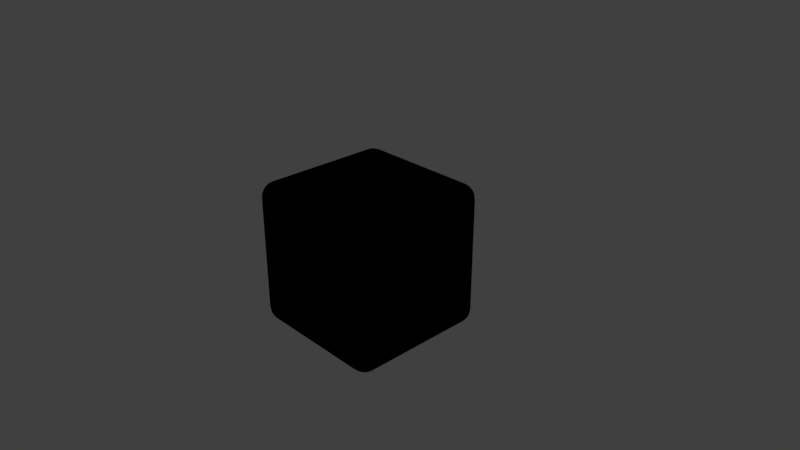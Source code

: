 # Source: roundcube.blend  (saved by Blender 2.79.0; exported with 4.5.12 LTS)
import bpy
from mathutils import Matrix  # noqa: F401  (used for matrix-valued properties, if any)

bpy.ops.wm.read_factory_settings(use_empty=True)
scene = bpy.context.scene
scene.name = 'Scene'

# ---- collections
col_collection_1 = bpy.data.collections.new('Collection 1'); scene.collection.children.link(col_collection_1)

# ---- images (referenced by path relative to the original .blend; pixels are not part of the script)
import os
ASSET_DIR = os.environ.get("B2B_ASSET_DIR", "")  # directory of the original .blend (textures are referenced by path, not embedded)
HERE = os.path.dirname(os.path.abspath(__file__))  # packed textures are extracted next to this script under _unpacked/

def load_image(name, relpath, width, height, colorspace="sRGB"):
    """Load a texture the original file referenced (path relative to the .blend, or extracted next to this script)."""
    p = next((c for c in (os.path.join(HERE, relpath), os.path.join(ASSET_DIR, relpath)) if relpath and os.path.exists(c)), "")
    if p:
        img = bpy.data.images.load(p, check_existing=True)
        img.name = name
    else:  # same state as the original file: an image datablock whose file is absent (Cycles renders it pink)
        img = bpy.data.images.new(name, width, height)
        img.source = "FILE"
        img.filepath = "//" + (relpath or name)
    img.colorspace_settings.name = colorspace
    return img
img_box_png = load_image('box.png', 'model_textures/box.png', 1024, 1024, 'sRGB')
img_box_normals_png = load_image('box_normals.png', 'model_textures/box_normals.png', 1024, 1024, 'sRGB')

# ---- materials (node trees are filled in below, after node groups)
mat_mainmaterial = bpy.data.materials.new('MainMaterial')
mat_mainmaterial.alpha_threshold = 0.0
mat_mainmaterial.roughness = 0.5
mat_mainmaterial.line_color = (0.0, 0.0, 0.0, 1.0)

# ---- node groups
ng_gltf_metallic_roughness = bpy.data.node_groups.new('glTF Metallic Roughness', 'ShaderNodeTree')
_N = ng_gltf_metallic_roughness.nodes; _L = ng_gltf_metallic_roughness.links

# ---- material node trees
mat_mainmaterial.use_nodes = True; mat_mainmaterial.node_tree.nodes.clear()
_N = mat_mainmaterial.node_tree.nodes; _L = mat_mainmaterial.node_tree.links
n0 = _N.new('ShaderNodeOutputMaterial'); n0.name = 'Material Output'; n0.location = (300, 300)
n1 = _N.new('ShaderNodeGroup'); n1.name = 'Group'; n1.location = (-62, 423)
n1.node_tree = ng_gltf_metallic_roughness
n1.inputs[1].default_value = (1.0, 1.0, 1.0, 1.0)
n1.inputs[2].default_value = (1.0, 1.0, 1.0, 1.0)
n1.inputs[3].default_value = 1.0
n1.inputs[4].default_value = 0.6121
n1.inputs[6].default_value = 1.0
n1.inputs[7].default_value = (1.0, 1.0, 1.0, 1.0)
n1.inputs[8].default_value = 1.0
n1.inputs[9].default_value = (1.0, 1.0, 1.0, 1.0)
n1.inputs[10].default_value = (0.0, 0.0, 0.0, 1.0)
n1.inputs[12].default_value = 0.5
n1.inputs[13].default_value = 0.0
n1.inputs[14].default_value = 0.0
n1.inputs[15].default_value = 0.0
n1.inputs[16].default_value = (0.0, 0.0, 0.0, 1.0)
n2 = _N.new('ShaderNodeTexImage'); n2.name = 'Image Texture'; n2.location = (-665, 456)
n2.width = 262
n2.image = img_box_png
n3 = _N.new('ShaderNodeTexImage'); n3.name = 'Image Texture.001'; n3.location = (-727, 168)
n3.width = 310
n3.image = img_box_normals_png
_L.new(n1.outputs[0], n0.inputs[0])
_L.new(n2.outputs[0], n1.inputs[0])
_L.new(n2.outputs[1], n1.inputs[11])
_L.new(n3.outputs[0], n1.inputs[5])
n0.is_active_output = True

# ---- world
world_world = bpy.data.worlds.new('World'); scene.world = world_world
world_world.color = (0.05088, 0.05088, 0.05088)
world_world.use_sun_shadow = False
world_world.sun_shadow_jitter_overblur = 0.0
world_world.cycles.sampling_method = 'MANUAL'

# ---- cameras
cam_camera = bpy.data.cameras.new('Camera')
cam_camera.clip_end = 100.0
cam_camera.lens = 35.0
cam_camera.sensor_width = 32.0
cam_camera.sensor_height = 18.0
cam_camera.ortho_scale = 7.314
cam_camera.dof.focus_distance = 0.0

# ---- lights
light_lamp = bpy.data.lights.new('Lamp', 'POINT')
light_lamp.transmission_factor = 0.0
light_lamp.cutoff_distance = 30.0
light_lamp.energy = 100.0
light_lamp.shadow_buffer_clip_start = 1.001
light_lamp.shadow_soft_size = 0.1
light_lamp.shadow_maximum_resolution = 0.006
light_lamp.use_absolute_resolution = True

# ---- meshes
me_cube = bpy.data.meshes.new('Cube')
me_cube.from_pydata([(1.0, 0.7911, -0.7911), (0.7911, 0.7911, -1.0), (0.7911, 1.0, -0.7911), (0.9898, 0.7911, -0.8557), (0.9601, 0.7911, -0.9139), (0.9898, 0.8557, -0.7911), (0.9777, 0.8574, -0.8577), (0.9497, 0.8552, -0.911), (0.9601, 0.9139, -0.7911), (0.9495, 0.9111, -0.8554), (0.9297, 0.9016, -0.9016), (0.7911, 0.8557, -0.9898), (0.7911, 0.9139, -0.9601), (0.8557, 0.7911, -0.9898), (0.8574, 0.8577, -0.9777), (0.8552, 0.911, -0.9497), (0.9139, 0.7911, -0.9601), (0.9111, 0.8554, -0.9495), (0.9016, 0.9016, -0.9297), (0.8557, 0.9898, -0.7911), (0.9139, 0.9601, -0.7911), (0.7911, 0.9898, -0.8557), (0.8577, 0.9777, -0.8574), (0.911, 0.9497, -0.8552), (0.7911, 0.9601, -0.9139), (0.8554, 0.9495, -0.9111), (0.9016, 0.9297, -0.9016), (1.0, -0.7911, -0.7911), (0.7911, -1.0, -0.7911), (0.7911, -0.7911, -1.0), (0.9898, -0.8557, -0.7911), (0.9601, -0.9139, -0.7911), (0.9898, -0.7911, -0.8557), (0.9777, -0.8577, -0.8574), (0.9497, -0.911, -0.8552), (0.9601, -0.7911, -0.9139), (0.9495, -0.8554, -0.9111), (0.9297, -0.9016, -0.9016), (0.7911, -0.9898, -0.8557), (0.7911, -0.9601, -0.9139), (0.8557, -0.9898, -0.7911), (0.8574, -0.9777, -0.8577), (0.8552, -0.9497, -0.911), (0.9139, -0.9601, -0.7911), (0.9111, -0.9495, -0.8554), (0.9016, -0.9297, -0.9016), (0.8557, -0.7911, -0.9898), (0.9139, -0.7911, -0.9601), (0.7911, -0.8557, -0.9898), (0.8577, -0.8574, -0.9777), (0.911, -0.8552, -0.9497), (0.7911, -0.9139, -0.9601), (0.8554, -0.9111, -0.9495), (0.9016, -0.9016, -0.9297), (-0.7911, -1.0, -0.7911), (-1.0, -0.7911, -0.7911), (-0.7911, -0.7911, -1.0), (-0.8557, -0.9898, -0.7911), (-0.9139, -0.9601, -0.7911), (-0.7911, -0.9898, -0.8557), (-0.8577, -0.9777, -0.8574), (-0.911, -0.9497, -0.8552), (-0.7911, -0.9601, -0.9139), (-0.8554, -0.9495, -0.9111), (-0.9016, -0.9297, -0.9016), (-0.9898, -0.7911, -0.8557), (-0.9601, -0.7911, -0.9139), (-0.9898, -0.8557, -0.7911), (-0.9777, -0.8574, -0.8577), (-0.9497, -0.8552, -0.911), (-0.9601, -0.9139, -0.7911), (-0.9495, -0.9111, -0.8554), (-0.9297, -0.9016, -0.9016), (-0.7911, -0.8557, -0.9898), (-0.7911, -0.9139, -0.9601), (-0.8557, -0.7911, -0.9898), (-0.8574, -0.8577, -0.9777), (-0.8552, -0.911, -0.9497), (-0.9139, -0.7911, -0.9601), (-0.9111, -0.8554, -0.9495), (-0.9016, -0.9016, -0.9297), (-0.7911, 1.0, -0.7911), (-0.7911, 0.7911, -1.0), (-1.0, 0.7911, -0.7911), (-0.7911, 0.9898, -0.8557), (-0.7911, 0.9601, -0.9139), (-0.8557, 0.9898, -0.7911), (-0.8574, 0.9777, -0.8577), (-0.8552, 0.9497, -0.911), (-0.9139, 0.9601, -0.7911), (-0.9111, 0.9495, -0.8554), (-0.9016, 0.9297, -0.9016), (-0.8557, 0.7911, -0.9898), (-0.9139, 0.7911, -0.9601), (-0.7911, 0.8557, -0.9898), (-0.8577, 0.8574, -0.9777), (-0.911, 0.8552, -0.9497), (-0.7911, 0.9139, -0.9601), (-0.8554, 0.9111, -0.9495), (-0.9016, 0.9016, -0.9297), (-0.9898, 0.8557, -0.7911), (-0.9601, 0.9139, -0.7911), (-0.9898, 0.7911, -0.8557), (-0.9777, 0.8577, -0.8574), (-0.9497, 0.911, -0.8552), (-0.9601, 0.7911, -0.9139), (-0.9495, 0.8554, -0.9111), (-0.9297, 0.9016, -0.9016), (0.7911, 1.0, 0.7911), (0.7911, 0.7911, 1.0), (1.0, 0.7911, 0.7911), (0.7911, 0.9898, 0.8557), (0.7911, 0.9601, 0.9139), (0.8557, 0.9898, 0.7911), (0.8574, 0.9777, 0.8577), (0.8552, 0.9497, 0.911), (0.9139, 0.9601, 0.7911), (0.9111, 0.9495, 0.8554), (0.9016, 0.9297, 0.9016), (0.8557, 0.7911, 0.9898), (0.9139, 0.7911, 0.9601), (0.7911, 0.8557, 0.9898), (0.8577, 0.8574, 0.9777), (0.911, 0.8552, 0.9497), (0.7911, 0.9139, 0.9601), (0.8554, 0.9111, 0.9495), (0.9016, 0.9016, 0.9297), (0.9898, 0.8557, 0.7911), (0.9601, 0.9139, 0.7911), (0.9898, 0.7911, 0.8557), (0.9777, 0.8577, 0.8574), (0.9497, 0.911, 0.8552), (0.9601, 0.7911, 0.9139), (0.9495, 0.8554, 0.9111), (0.9297, 0.9016, 0.9016), (0.7911, -1.0, 0.7911), (1.0, -0.7911, 0.7911), (0.7911, -0.7911, 1.0), (0.8557, -0.9898, 0.7911), (0.9139, -0.9601, 0.7911), (0.7911, -0.9898, 0.8557), (0.8577, -0.9777, 0.8574), (0.911, -0.9497, 0.8552), (0.7911, -0.9601, 0.9139), (0.8554, -0.9495, 0.9111), (0.9016, -0.9297, 0.9016), (0.9898, -0.7911, 0.8557), (0.9601, -0.7911, 0.9139), (0.9898, -0.8557, 0.7911), (0.9777, -0.8574, 0.8577), (0.9497, -0.8552, 0.911), (0.9601, -0.9139, 0.7911), (0.9495, -0.9111, 0.8554), (0.9297, -0.9016, 0.9016), (0.7911, -0.8557, 0.9898), (0.7911, -0.9139, 0.9601), (0.8557, -0.7911, 0.9898), (0.8574, -0.8577, 0.9777), (0.8552, -0.911, 0.9497), (0.9139, -0.7911, 0.9601), (0.9111, -0.8554, 0.9495), (0.9016, -0.9016, 0.9297), (-1.0, -0.7911, 0.7911), (-0.7911, -1.0, 0.7911), (-0.7911, -0.7911, 1.0), (-0.9898, -0.8557, 0.7911), (-0.9601, -0.9139, 0.7911), (-0.9898, -0.7911, 0.8557), (-0.9777, -0.8577, 0.8574), (-0.9497, -0.911, 0.8552), (-0.9601, -0.7911, 0.9139), (-0.9495, -0.8554, 0.9111), (-0.9297, -0.9016, 0.9016), (-0.7911, -0.9898, 0.8557), (-0.7911, -0.9601, 0.9139), (-0.8557, -0.9898, 0.7911), (-0.8574, -0.9777, 0.8577), (-0.8552, -0.9497, 0.911), (-0.9139, -0.9601, 0.7911), (-0.9111, -0.9495, 0.8554), (-0.9016, -0.9297, 0.9016), (-0.8557, -0.7911, 0.9898), (-0.9139, -0.7911, 0.9601), (-0.7911, -0.8557, 0.9898), (-0.8577, -0.8574, 0.9777), (-0.911, -0.8552, 0.9497), (-0.7911, -0.9139, 0.9601), (-0.8554, -0.9111, 0.9495), (-0.9016, -0.9016, 0.9297), (-1.0, 0.7911, 0.7911), (-0.7911, 0.7911, 1.0), (-0.7911, 1.0, 0.7911), (-0.9898, 0.7911, 0.8557), (-0.9601, 0.7911, 0.9139), (-0.9898, 0.8557, 0.7911), (-0.9777, 0.8574, 0.8577), (-0.9497, 0.8552, 0.911), (-0.9601, 0.9139, 0.7911), (-0.9495, 0.9111, 0.8554), (-0.9297, 0.9016, 0.9016), (-0.7911, 0.8557, 0.9898), (-0.7911, 0.9139, 0.9601), (-0.8557, 0.7911, 0.9898), (-0.8574, 0.8577, 0.9777), (-0.8552, 0.911, 0.9497), (-0.9139, 0.7911, 0.9601), (-0.9111, 0.8554, 0.9495), (-0.9016, 0.9016, 0.9297), (-0.8557, 0.9898, 0.7911), (-0.9139, 0.9601, 0.7911), (-0.7911, 0.9898, 0.8557), (-0.8577, 0.9777, 0.8574), (-0.911, 0.9497, 0.8552), (-0.7911, 0.9601, 0.9139), (-0.8554, 0.9495, 0.9111), (-0.9016, 0.9297, 0.9016)], [], [(108, 2, 81, 191), (1, 29, 56, 82), (55, 162, 189, 83), (109, 190, 164, 137), (28, 135, 163, 54), (0, 3, 6, 5), (3, 4, 7, 6), (4, 16, 17, 7), (5, 6, 9, 8), (6, 7, 10, 9), (7, 17, 18, 10), (1, 11, 14, 13), (11, 12, 15, 14), (12, 24, 25, 15), (13, 14, 17, 16), (14, 15, 18, 17), (15, 25, 26, 18), (2, 19, 22, 21), (19, 20, 23, 22), (20, 8, 9, 23), (21, 22, 25, 24), (22, 23, 26, 25), (23, 9, 10, 26), (10, 18, 26), (27, 30, 33, 32), (30, 31, 34, 33), (31, 43, 44, 34), (32, 33, 36, 35), (33, 34, 37, 36), (34, 44, 45, 37), (28, 38, 41, 40), (38, 39, 42, 41), (39, 51, 52, 42), (40, 41, 44, 43), (41, 42, 45, 44), (42, 52, 53, 45), (29, 46, 49, 48), (46, 47, 50, 49), (47, 35, 36, 50), (48, 49, 52, 51), (49, 50, 53, 52), (50, 36, 37, 53), (37, 45, 53), (54, 57, 60, 59), (57, 58, 61, 60), (58, 70, 71, 61), (59, 60, 63, 62), (60, 61, 64, 63), (61, 71, 72, 64), (55, 65, 68, 67), (65, 66, 69, 68), (66, 78, 79, 69), (67, 68, 71, 70), (68, 69, 72, 71), (69, 79, 80, 72), (56, 73, 76, 75), (73, 74, 77, 76), (74, 62, 63, 77), (75, 76, 79, 78), (76, 77, 80, 79), (77, 63, 64, 80), (64, 72, 80), (81, 84, 87, 86), (84, 85, 88, 87), (85, 97, 98, 88), (86, 87, 90, 89), (87, 88, 91, 90), (88, 98, 99, 91), (82, 92, 95, 94), (92, 93, 96, 95), (93, 105, 106, 96), (94, 95, 98, 97), (95, 96, 99, 98), (96, 106, 107, 99), (83, 100, 103, 102), (100, 101, 104, 103), (101, 89, 90, 104), (102, 103, 106, 105), (103, 104, 107, 106), (104, 90, 91, 107), (91, 99, 107), (108, 111, 114, 113), (111, 112, 115, 114), (112, 124, 125, 115), (113, 114, 117, 116), (114, 115, 118, 117), (115, 125, 126, 118), (109, 119, 122, 121), (119, 120, 123, 122), (120, 132, 133, 123), (121, 122, 125, 124), (122, 123, 126, 125), (123, 133, 134, 126), (110, 127, 130, 129), (127, 128, 131, 130), (128, 116, 117, 131), (129, 130, 133, 132), (130, 131, 134, 133), (131, 117, 118, 134), (118, 126, 134), (135, 138, 141, 140), (138, 139, 142, 141), (139, 151, 152, 142), (140, 141, 144, 143), (141, 142, 145, 144), (142, 152, 153, 145), (136, 146, 149, 148), (146, 147, 150, 149), (147, 159, 160, 150), (148, 149, 152, 151), (149, 150, 153, 152), (150, 160, 161, 153), (137, 154, 157, 156), (154, 155, 158, 157), (155, 143, 144, 158), (156, 157, 160, 159), (157, 158, 161, 160), (158, 144, 145, 161), (145, 153, 161), (162, 165, 168, 167), (165, 166, 169, 168), (166, 178, 179, 169), (167, 168, 171, 170), (168, 169, 172, 171), (169, 179, 180, 172), (163, 173, 176, 175), (173, 174, 177, 176), (174, 186, 187, 177), (175, 176, 179, 178), (176, 177, 180, 179), (177, 187, 188, 180), (164, 181, 184, 183), (181, 182, 185, 184), (182, 170, 171, 185), (183, 184, 187, 186), (184, 185, 188, 187), (185, 171, 172, 188), (172, 180, 188), (189, 192, 195, 194), (192, 193, 196, 195), (193, 205, 206, 196), (194, 195, 198, 197), (195, 196, 199, 198), (196, 206, 207, 199), (190, 200, 203, 202), (200, 201, 204, 203), (201, 213, 214, 204), (202, 203, 206, 205), (203, 204, 207, 206), (204, 214, 215, 207), (191, 208, 211, 210), (208, 209, 212, 211), (209, 197, 198, 212), (210, 211, 214, 213), (211, 212, 215, 214), (212, 198, 199, 215), (199, 207, 215), (0, 27, 32, 3), (3, 32, 35, 4), (4, 35, 47, 16), (16, 47, 46, 13), (13, 46, 29, 1), (1, 82, 94, 11), (11, 94, 97, 12), (12, 97, 85, 24), (24, 85, 84, 21), (21, 84, 81, 2), (2, 108, 113, 19), (19, 113, 116, 20), (20, 116, 128, 8), (8, 128, 127, 5), (5, 127, 110, 0), (28, 54, 59, 38), (38, 59, 62, 39), (39, 62, 74, 51), (51, 74, 73, 48), (48, 73, 56, 29), (27, 136, 148, 30), (30, 148, 151, 31), (31, 151, 139, 43), (43, 139, 138, 40), (40, 138, 135, 28), (55, 83, 102, 65), (65, 102, 105, 66), (66, 105, 93, 78), (78, 93, 92, 75), (75, 92, 82, 56), (54, 163, 175, 57), (57, 175, 178, 58), (58, 178, 166, 70), (70, 166, 165, 67), (67, 165, 162, 55), (83, 189, 194, 100), (100, 194, 197, 101), (101, 197, 209, 89), (89, 209, 208, 86), (86, 208, 191, 81), (109, 137, 156, 119), (119, 156, 159, 120), (120, 159, 147, 132), (132, 147, 146, 129), (129, 146, 136, 110), (108, 191, 210, 111), (111, 210, 213, 112), (112, 213, 201, 124), (124, 201, 200, 121), (121, 200, 190, 109), (137, 164, 183, 154), (154, 183, 186, 155), (155, 186, 174, 143), (143, 174, 173, 140), (140, 173, 163, 135), (164, 190, 202, 181), (181, 202, 205, 182), (182, 205, 193, 170), (170, 193, 192, 167), (167, 192, 189, 162), (0, 110, 136, 27)])
me_cube.polygons.foreach_set('use_smooth', [0, 0, 0, 0, 0, 1, 1, 1, 1, 1, 1, 1, 1, 1, 1, 1, 1, 1, 1, 1, 1, 1, 1, 1, 1, 1, 1, 1, 1, 1, 1, 1, 1, 1, 1, 1, 1, 1, 1, 1, 1, 1, 1, 1, 1, 1, 1, 1, 1, 1, 1, 1, 1, 1, 1, 1, 1, 1, 1, 1, 1, 1, 1, 1, 1, 1, 1, 1, 1, 1, 1, 1, 1, 1, 1, 1, 1, 1, 1, 1, 1, 1, 1, 1, 1, 1, 1, 1, 1, 1, 1, 1, 1, 1, 1, 1, 1, 1, 1, 1, 1, 1, 1, 1, 1, 1, 1, 1, 1, 1, 1, 1, 1, 1, 1, 1, 1, 1, 1, 1, 1, 1, 1, 1, 1, 1, 1, 1, 1, 1, 1, 1, 1, 1, 1, 1, 1, 1, 1, 1, 1, 1, 1, 1, 1, 1, 1, 1, 1, 1, 1, 1, 1, 1, 1, 1, 1, 1, 1, 1, 1, 1, 1, 1, 1, 1, 1, 1, 1, 1, 1, 1, 1, 1, 1, 1, 1, 1, 1, 1, 1, 1, 1, 1, 1, 1, 1, 1, 1, 1, 1, 1, 1, 1, 1, 1, 1, 1, 1, 1, 1, 1, 1, 1, 1, 1, 1, 1, 1, 1, 1, 1, 1, 1, 1, 1, 1, 0])
_uv = me_cube.uv_layers.new(name='UVMap')
_uv.uv.foreach_set('vector', [0.8955, 0.8955, 0.8955, 0.1045, 0.1045, 0.1045, 0.1045, 0.8955, 0.8955, 0.8955, 0.8955, 0.1045, 0.1045, 0.1045, 0.1045, 0.8955, 0.1045, 0.1045, 0.1045, 0.8955, 0.8955, 0.8955, 0.8955, 0.1045, 0.8955, 0.8955, 0.1045, 0.8955, 0.1045, 0.1045, 0.8955, 0.1045, 0.8955, 0.1045, 0.8955, 0.8955, 0.1045, 0.8955, 0.1045, 0.1045, 0.8955, 0.1045, 0.8955, 0.07217, 0.9287, 0.07113, 0.9278, 0.1045, 0.8955, 0.07217, 0.8955, 0.04307, 0.9276, 0.04448, 0.9287, 0.07113, 0.9801, 0.8955, 0.9569, 0.8955, 0.9556, 0.9277, 0.9748, 0.9276, 0.9278, 0.1045, 0.9287, 0.07113, 0.9556, 0.07231, 0.9569, 0.1045, 0.9287, 0.07113, 0.9276, 0.04448, 0.9508, 0.04919, 0.9556, 0.07231, 0.9276, 0.04448, 0.9277, 0.02524, 0.9508, 0.03516, 0.9508, 0.04919, 0.8955, 0.8955, 0.8955, 0.9278, 0.9287, 0.9289, 0.9278, 0.8955, 0.8955, 0.9278, 0.8955, 0.9569, 0.9276, 0.9555, 0.9287, 0.9289, 0.8955, 0.01994, 0.8955, 0.04307, 0.9277, 0.04443, 0.9276, 0.02517, 0.9278, 0.8955, 0.9287, 0.9289, 0.9556, 0.9277, 0.9569, 0.8955, 0.9287, 0.9289, 0.9276, 0.9555, 0.9508, 0.9508, 0.9556, 0.9277, 0.9276, 0.9555, 0.9277, 0.9748, 0.9508, 0.9648, 0.9508, 0.9508, 0.8955, 0.1045, 0.9278, 0.1045, 0.9289, 0.07131, 0.8955, 0.07217, 0.9278, 0.1045, 0.9569, 0.1045, 0.9555, 0.07239, 0.9289, 0.07131, 0.9801, 0.1045, 0.9569, 0.1045, 0.9556, 0.07231, 0.9748, 0.07239, 0.8955, 0.07217, 0.9289, 0.07131, 0.9277, 0.04443, 0.8955, 0.04307, 0.9289, 0.07131, 0.9555, 0.07239, 0.9508, 0.04919, 0.9277, 0.04443, 0.9555, 0.07239, 0.9748, 0.07231, 0.9648, 0.04919, 0.9508, 0.04919, 0.9648, 0.04919, 0.9508, 0.03516, 0.9508, 0.04919, 0.1045, 0.1045, 0.07217, 0.1045, 0.07113, 0.07131, 0.1045, 0.07217, 0.07217, 0.1045, 0.04307, 0.1045, 0.04448, 0.07239, 0.07113, 0.07131, 0.9801, 0.1045, 0.9569, 0.1045, 0.9556, 0.07231, 0.9748, 0.07239, 0.1045, 0.07217, 0.07113, 0.07131, 0.07231, 0.04443, 0.1045, 0.04307, 0.07113, 0.07131, 0.04448, 0.07239, 0.04919, 0.04919, 0.07231, 0.04443, 0.04448, 0.07239, 0.02524, 0.07231, 0.03516, 0.04919, 0.04919, 0.04919, 0.8955, 0.1045, 0.8955, 0.07217, 0.9287, 0.07113, 0.9278, 0.1045, 0.8955, 0.07217, 0.8955, 0.04307, 0.9276, 0.04448, 0.9287, 0.07113, 0.8955, 0.01994, 0.8955, 0.04307, 0.9277, 0.04443, 0.9276, 0.02517, 0.9278, 0.1045, 0.9287, 0.07113, 0.9556, 0.07231, 0.9569, 0.1045, 0.9287, 0.07113, 0.9276, 0.04448, 0.9508, 0.04919, 0.9556, 0.07231, 0.9276, 0.04448, 0.9277, 0.02524, 0.9508, 0.03516, 0.9508, 0.04919, 0.8955, 0.1045, 0.9278, 0.1045, 0.9289, 0.07131, 0.8955, 0.07217, 0.9278, 0.1045, 0.9569, 0.1045, 0.9555, 0.07239, 0.9289, 0.07131, 0.1045, 0.01994, 0.1045, 0.04307, 0.07231, 0.04443, 0.07239, 0.02517, 0.8955, 0.07217, 0.9289, 0.07131, 0.9277, 0.04443, 0.8955, 0.04307, 0.9289, 0.07131, 0.9555, 0.07239, 0.9508, 0.04919, 0.9277, 0.04443, 0.9555, 0.07239, 0.9748, 0.07231, 0.9648, 0.04919, 0.9508, 0.04919, 0.9648, 0.04919, 0.9508, 0.03516, 0.9508, 0.04919, 0.1045, 0.1045, 0.07217, 0.1045, 0.07113, 0.07131, 0.1045, 0.07217, 0.07217, 0.1045, 0.04307, 0.1045, 0.04448, 0.07239, 0.07113, 0.07131, 0.01994, 0.1045, 0.04307, 0.1045, 0.04443, 0.07231, 0.02517, 0.07239, 0.1045, 0.07217, 0.07113, 0.07131, 0.07231, 0.04443, 0.1045, 0.04307, 0.07113, 0.07131, 0.04448, 0.07239, 0.04919, 0.04919, 0.07231, 0.04443, 0.04448, 0.07239, 0.02524, 0.07231, 0.03516, 0.04919, 0.04919, 0.04919, 0.1045, 0.1045, 0.1045, 0.07217, 0.07131, 0.07113, 0.07217, 0.1045, 0.1045, 0.07217, 0.1045, 0.04307, 0.07239, 0.04448, 0.07131, 0.07113, 0.01994, 0.1045, 0.04307, 0.1045, 0.04443, 0.07231, 0.02517, 0.07239, 0.07217, 0.1045, 0.07131, 0.07113, 0.04443, 0.07231, 0.04307, 0.1045, 0.07131, 0.07113, 0.07239, 0.04448, 0.04919, 0.04919, 0.04443, 0.07231, 0.07239, 0.04448, 0.07231, 0.02524, 0.04919, 0.03516, 0.04919, 0.04919, 0.1045, 0.1045, 0.1045, 0.07217, 0.07131, 0.07113, 0.07217, 0.1045, 0.1045, 0.07217, 0.1045, 0.04307, 0.07239, 0.04448, 0.07131, 0.07113, 0.1045, 0.01994, 0.1045, 0.04307, 0.07231, 0.04443, 0.07239, 0.02517, 0.07217, 0.1045, 0.07131, 0.07113, 0.04443, 0.07231, 0.04307, 0.1045, 0.07131, 0.07113, 0.07239, 0.04448, 0.04919, 0.04919, 0.04443, 0.07231, 0.07239, 0.04448, 0.07231, 0.02524, 0.04919, 0.03516, 0.04919, 0.04919, 0.04919, 0.03516, 0.03516, 0.04919, 0.04919, 0.04919, 0.1045, 0.1045, 0.1045, 0.07217, 0.07131, 0.07113, 0.07217, 0.1045, 0.1045, 0.07217, 0.1045, 0.04307, 0.07239, 0.04448, 0.07131, 0.07113, 0.1045, 0.9801, 0.1045, 0.9569, 0.07231, 0.9556, 0.07239, 0.9748, 0.07217, 0.1045, 0.07131, 0.07113, 0.04443, 0.07231, 0.04307, 0.1045, 0.07131, 0.07113, 0.07239, 0.04448, 0.04919, 0.04919, 0.04443, 0.07231, 0.07239, 0.04448, 0.07231, 0.02524, 0.04919, 0.03516, 0.04919, 0.04919, 0.1045, 0.8955, 0.07217, 0.8955, 0.07113, 0.9287, 0.1045, 0.9278, 0.07217, 0.8955, 0.04307, 0.8955, 0.04448, 0.9276, 0.07113, 0.9287, 0.8955, 0.01994, 0.8955, 0.04307, 0.9277, 0.04443, 0.9276, 0.02517, 0.1045, 0.9278, 0.07113, 0.9287, 0.07231, 0.9556, 0.1045, 0.9569, 0.07113, 0.9287, 0.04448, 0.9276, 0.04919, 0.9508, 0.07231, 0.9556, 0.04448, 0.9276, 0.02524, 0.9277, 0.03516, 0.9508, 0.04919, 0.9508, 0.8955, 0.1045, 0.9278, 0.1045, 0.9289, 0.07131, 0.8955, 0.07217, 0.9278, 0.1045, 0.9569, 0.1045, 0.9555, 0.07239, 0.9289, 0.07131, 0.01994, 0.1045, 0.04307, 0.1045, 0.04443, 0.07231, 0.02517, 0.07239, 0.8955, 0.07217, 0.9289, 0.07131, 0.9277, 0.04443, 0.8955, 0.04307, 0.9289, 0.07131, 0.9555, 0.07239, 0.9508, 0.04919, 0.9277, 0.04443, 0.9555, 0.07239, 0.9748, 0.07231, 0.9648, 0.04919, 0.9508, 0.04919, 0.04919, 0.9648, 0.04919, 0.9508, 0.03516, 0.9508, 0.8955, 0.8955, 0.8955, 0.9278, 0.9287, 0.9289, 0.9278, 0.8955, 0.8955, 0.9278, 0.8955, 0.9569, 0.9276, 0.9555, 0.9287, 0.9289, 0.8955, 0.9801, 0.8955, 0.9569, 0.9277, 0.9556, 0.9276, 0.9748, 0.9278, 0.8955, 0.9287, 0.9289, 0.9556, 0.9277, 0.9569, 0.8955, 0.9287, 0.9289, 0.9276, 0.9555, 0.9508, 0.9508, 0.9556, 0.9277, 0.9276, 0.9555, 0.9277, 0.9748, 0.9508, 0.9648, 0.9508, 0.9508, 0.8955, 0.8955, 0.9278, 0.8955, 0.9289, 0.9287, 0.8955, 0.9278, 0.9278, 0.8955, 0.9569, 0.8955, 0.9555, 0.9276, 0.9289, 0.9287, 0.8955, 0.9801, 0.8955, 0.9569, 0.9277, 0.9556, 0.9276, 0.9748, 0.8955, 0.9278, 0.9289, 0.9287, 0.9277, 0.9556, 0.8955, 0.9569, 0.9289, 0.9287, 0.9555, 0.9276, 0.9508, 0.9508, 0.9277, 0.9556, 0.9555, 0.9276, 0.9748, 0.9277, 0.9648, 0.9508, 0.9508, 0.9508, 0.8955, 0.8955, 0.9278, 0.8955, 0.9289, 0.9287, 0.8955, 0.9278, 0.9278, 0.8955, 0.9569, 0.8955, 0.9555, 0.9276, 0.9289, 0.9287, 0.9801, 0.8955, 0.9569, 0.8955, 0.9556, 0.9277, 0.9748, 0.9276, 0.8955, 0.9278, 0.9289, 0.9287, 0.9277, 0.9556, 0.8955, 0.9569, 0.9289, 0.9287, 0.9555, 0.9276, 0.9508, 0.9508, 0.9277, 0.9556, 0.9555, 0.9276, 0.9748, 0.9277, 0.9648, 0.9508, 0.9508, 0.9508, 0.9648, 0.9508, 0.9508, 0.9648, 0.9508, 0.9508, 0.8955, 0.8955, 0.9278, 0.8955, 0.9289, 0.9287, 0.8955, 0.9278, 0.9278, 0.8955, 0.9569, 0.8955, 0.9555, 0.9276, 0.9289, 0.9287, 0.01994, 0.8955, 0.04307, 0.8955, 0.04443, 0.9277, 0.02517, 0.9276, 0.8955, 0.9278, 0.9289, 0.9287, 0.9277, 0.9556, 0.8955, 0.9569, 0.9289, 0.9287, 0.9555, 0.9276, 0.9508, 0.9508, 0.9277, 0.9556, 0.9555, 0.9276, 0.9748, 0.9277, 0.9648, 0.9508, 0.9508, 0.9508, 0.1045, 0.8955, 0.1045, 0.9278, 0.07131, 0.9289, 0.07217, 0.8955, 0.1045, 0.9278, 0.1045, 0.9569, 0.07239, 0.9555, 0.07131, 0.9289, 0.9801, 0.1045, 0.9569, 0.1045, 0.9556, 0.07231, 0.9748, 0.07239, 0.07217, 0.8955, 0.07131, 0.9289, 0.04443, 0.9277, 0.04307, 0.8955, 0.07131, 0.9289, 0.07239, 0.9555, 0.04919, 0.9508, 0.04443, 0.9277, 0.07239, 0.9555, 0.07231, 0.9748, 0.04919, 0.9648, 0.04919, 0.9508, 0.8955, 0.1045, 0.8955, 0.07217, 0.9287, 0.07113, 0.9278, 0.1045, 0.8955, 0.07217, 0.8955, 0.04307, 0.9276, 0.04448, 0.9287, 0.07113, 0.8955, 0.9801, 0.8955, 0.9569, 0.9277, 0.9556, 0.9276, 0.9748, 0.9278, 0.1045, 0.9287, 0.07113, 0.9556, 0.07231, 0.9569, 0.1045, 0.9287, 0.07113, 0.9276, 0.04448, 0.9508, 0.04919, 0.9556, 0.07231, 0.9276, 0.04448, 0.9277, 0.02524, 0.9508, 0.03516, 0.9508, 0.04919, 0.9508, 0.03516, 0.9648, 0.04919, 0.9508, 0.04919, 0.1045, 0.8955, 0.07217, 0.8955, 0.07113, 0.9287, 0.1045, 0.9278, 0.07217, 0.8955, 0.04307, 0.8955, 0.04448, 0.9276, 0.07113, 0.9287, 0.01994, 0.8955, 0.04307, 0.8955, 0.04443, 0.9277, 0.02517, 0.9276, 0.1045, 0.9278, 0.07113, 0.9287, 0.07231, 0.9556, 0.1045, 0.9569, 0.07113, 0.9287, 0.04448, 0.9276, 0.04919, 0.9508, 0.07231, 0.9556, 0.04448, 0.9276, 0.02524, 0.9277, 0.03516, 0.9508, 0.04919, 0.9508, 0.1045, 0.8955, 0.1045, 0.9278, 0.07131, 0.9289, 0.07217, 0.8955, 0.1045, 0.9278, 0.1045, 0.9569, 0.07239, 0.9555, 0.07131, 0.9289, 0.1045, 0.01994, 0.1045, 0.04307, 0.07231, 0.04443, 0.07239, 0.02517, 0.07217, 0.8955, 0.07131, 0.9289, 0.04443, 0.9277, 0.04307, 0.8955, 0.07131, 0.9289, 0.07239, 0.9555, 0.04919, 0.9508, 0.04443, 0.9277, 0.07239, 0.9555, 0.07231, 0.9748, 0.04919, 0.9648, 0.04919, 0.9508, 0.1045, 0.1045, 0.07217, 0.1045, 0.07113, 0.07131, 0.1045, 0.07217, 0.07217, 0.1045, 0.04307, 0.1045, 0.04448, 0.07239, 0.07113, 0.07131, 0.1045, 0.9801, 0.1045, 0.9569, 0.07231, 0.9556, 0.07239, 0.9748, 0.1045, 0.07217, 0.07113, 0.07131, 0.07231, 0.04443, 0.1045, 0.04307, 0.07113, 0.07131, 0.04448, 0.07239, 0.04919, 0.04919, 0.07231, 0.04443, 0.04448, 0.07239, 0.02524, 0.07231, 0.03516, 0.04919, 0.04919, 0.04919, 0.03516, 0.9508, 0.04919, 0.9508, 0.04919, 0.9648, 0.8955, 0.8955, 0.8955, 0.9278, 0.9287, 0.9289, 0.9278, 0.8955, 0.8955, 0.9278, 0.8955, 0.9569, 0.9276, 0.9555, 0.9287, 0.9289, 0.01994, 0.8955, 0.04307, 0.8955, 0.04443, 0.9277, 0.02517, 0.9276, 0.9278, 0.8955, 0.9287, 0.9289, 0.9556, 0.9277, 0.9569, 0.8955, 0.9287, 0.9289, 0.9276, 0.9555, 0.9508, 0.9508, 0.9556, 0.9277, 0.9276, 0.9555, 0.9277, 0.9748, 0.9508, 0.9648, 0.9508, 0.9508, 0.1045, 0.8955, 0.1045, 0.9278, 0.07131, 0.9289, 0.07217, 0.8955, 0.1045, 0.9278, 0.1045, 0.9569, 0.07239, 0.9555, 0.07131, 0.9289, 0.1045, 0.9801, 0.1045, 0.9569, 0.07231, 0.9556, 0.07239, 0.9748, 0.07217, 0.8955, 0.07131, 0.9289, 0.04443, 0.9277, 0.04307, 0.8955, 0.07131, 0.9289, 0.07239, 0.9555, 0.04919, 0.9508, 0.04443, 0.9277, 0.07239, 0.9555, 0.07231, 0.9748, 0.04919, 0.9648, 0.04919, 0.9508, 0.1045, 0.8955, 0.07217, 0.8955, 0.07113, 0.9287, 0.1045, 0.9278, 0.07217, 0.8955, 0.04307, 0.8955, 0.04448, 0.9276, 0.07113, 0.9287, 0.9801, 0.8955, 0.9569, 0.8955, 0.9556, 0.9277, 0.9748, 0.9276, 0.1045, 0.9278, 0.07113, 0.9287, 0.07231, 0.9556, 0.1045, 0.9569, 0.07113, 0.9287, 0.04448, 0.9276, 0.04919, 0.9508, 0.07231, 0.9556, 0.04448, 0.9276, 0.02524, 0.9277, 0.03516, 0.9508, 0.04919, 0.9508, 0.03516, 0.9508, 0.04919, 0.9648, 0.04919, 0.9508, 0.8955, 0.1045, 0.1045, 0.1045, 0.1045, 0.07217, 0.8955, 0.07217, 0.8955, 0.07217, 0.1045, 0.07217, 0.1045, 0.04307, 0.8955, 0.04307, 0.8955, 0.04307, 0.1045, 0.04307, 0.1045, 0.01994, 0.8955, 0.01994, 0.9569, 0.8955, 0.9569, 0.1045, 0.9278, 0.1045, 0.9278, 0.8955, 0.9278, 0.8955, 0.9278, 0.1045, 0.8955, 0.1045, 0.8955, 0.8955, 0.8955, 0.8955, 0.1045, 0.8955, 0.1045, 0.9278, 0.8955, 0.9278, 0.8955, 0.9278, 0.1045, 0.9278, 0.1045, 0.9569, 0.8955, 0.9569, 0.8955, 0.9569, 0.1045, 0.9569, 0.1045, 0.9801, 0.8955, 0.9801, 0.8955, 0.04307, 0.1045, 0.04307, 0.1045, 0.07217, 0.8955, 0.07217, 0.8955, 0.07217, 0.1045, 0.07217, 0.1045, 0.1045, 0.8955, 0.1045, 0.8955, 0.1045, 0.8955, 0.8955, 0.9278, 0.8955, 0.9278, 0.1045, 0.9278, 0.1045, 0.9278, 0.8955, 0.9569, 0.8955, 0.9569, 0.1045, 0.9801, 0.1045, 0.9801, 0.8955, 0.9569, 0.8955, 0.9569, 0.1045, 0.9569, 0.1045, 0.9569, 0.8955, 0.9278, 0.8955, 0.9278, 0.1045, 0.9278, 0.1045, 0.9278, 0.8955, 0.8955, 0.8955, 0.8955, 0.1045, 0.8955, 0.1045, 0.1045, 0.1045, 0.1045, 0.07217, 0.8955, 0.07217, 0.8955, 0.07217, 0.1045, 0.07217, 0.1045, 0.04307, 0.8955, 0.04307, 0.8955, 0.01994, 0.1045, 0.01994, 0.1045, 0.04307, 0.8955, 0.04307, 0.8955, 0.04307, 0.1045, 0.04307, 0.1045, 0.07217, 0.8955, 0.07217, 0.8955, 0.07217, 0.1045, 0.07217, 0.1045, 0.1045, 0.8955, 0.1045, 0.1045, 0.1045, 0.1045, 0.8955, 0.07217, 0.8955, 0.07217, 0.1045, 0.07217, 0.1045, 0.07217, 0.8955, 0.04307, 0.8955, 0.04307, 0.1045, 0.9801, 0.1045, 0.9801, 0.8955, 0.9569, 0.8955, 0.9569, 0.1045, 0.9569, 0.1045, 0.9569, 0.8955, 0.9278, 0.8955, 0.9278, 0.1045, 0.9278, 0.1045, 0.9278, 0.8955, 0.8955, 0.8955, 0.8955, 0.1045, 0.1045, 0.1045, 0.8955, 0.1045, 0.8955, 0.07217, 0.1045, 0.07217, 0.1045, 0.07217, 0.8955, 0.07217, 0.8955, 0.04307, 0.1045, 0.04307, 0.01994, 0.1045, 0.01994, 0.8955, 0.04307, 0.8955, 0.04307, 0.1045, 0.04307, 0.1045, 0.04307, 0.8955, 0.07217, 0.8955, 0.07217, 0.1045, 0.07217, 0.1045, 0.07217, 0.8955, 0.1045, 0.8955, 0.1045, 0.1045, 0.1045, 0.1045, 0.1045, 0.8955, 0.07217, 0.8955, 0.07217, 0.1045, 0.07217, 0.1045, 0.07217, 0.8955, 0.04307, 0.8955, 0.04307, 0.1045, 0.01994, 0.1045, 0.01994, 0.8955, 0.04307, 0.8955, 0.04307, 0.1045, 0.04307, 0.1045, 0.04307, 0.8955, 0.07217, 0.8955, 0.07217, 0.1045, 0.07217, 0.1045, 0.07217, 0.8955, 0.1045, 0.8955, 0.1045, 0.1045, 0.8955, 0.1045, 0.8955, 0.8955, 0.9278, 0.8955, 0.9278, 0.1045, 0.9278, 0.1045, 0.9278, 0.8955, 0.9569, 0.8955, 0.9569, 0.1045, 0.01994, 0.1045, 0.01994, 0.8955, 0.04307, 0.8955, 0.04307, 0.1045, 0.04307, 0.1045, 0.04307, 0.8955, 0.07217, 0.8955, 0.07217, 0.1045, 0.07217, 0.1045, 0.07217, 0.8955, 0.1045, 0.8955, 0.1045, 0.1045, 0.8955, 0.8955, 0.8955, 0.1045, 0.9278, 0.1045, 0.9278, 0.8955, 0.9278, 0.8955, 0.9278, 0.1045, 0.9569, 0.1045, 0.9569, 0.8955, 0.9569, 0.8955, 0.9569, 0.1045, 0.9801, 0.1045, 0.9801, 0.8955, 0.8955, 0.9569, 0.1045, 0.9569, 0.1045, 0.9278, 0.8955, 0.9278, 0.8955, 0.9278, 0.1045, 0.9278, 0.1045, 0.8955, 0.8955, 0.8955, 0.8955, 0.8955, 0.1045, 0.8955, 0.1045, 0.9278, 0.8955, 0.9278, 0.8955, 0.9278, 0.1045, 0.9278, 0.1045, 0.9569, 0.8955, 0.9569, 0.8955, 0.9569, 0.1045, 0.9569, 0.1045, 0.9801, 0.8955, 0.9801, 0.8955, 0.9569, 0.1045, 0.9569, 0.1045, 0.9278, 0.8955, 0.9278, 0.8955, 0.9278, 0.1045, 0.9278, 0.1045, 0.8955, 0.8955, 0.8955, 0.8955, 0.1045, 0.1045, 0.1045, 0.1045, 0.07217, 0.8955, 0.07217, 0.8955, 0.07217, 0.1045, 0.07217, 0.1045, 0.04307, 0.8955, 0.04307, 0.8955, 0.9801, 0.1045, 0.9801, 0.1045, 0.9569, 0.8955, 0.9569, 0.8955, 0.9569, 0.1045, 0.9569, 0.1045, 0.9278, 0.8955, 0.9278, 0.8955, 0.9278, 0.1045, 0.9278, 0.1045, 0.8955, 0.8955, 0.8955, 0.1045, 0.1045, 0.1045, 0.8955, 0.07217, 0.8955, 0.07217, 0.1045, 0.07217, 0.1045, 0.07217, 0.8955, 0.04307, 0.8955, 0.04307, 0.1045, 0.04307, 0.1045, 0.04307, 0.8955, 0.01994, 0.8955, 0.01994, 0.1045, 0.1045, 0.9569, 0.8955, 0.9569, 0.8955, 0.9278, 0.1045, 0.9278, 0.1045, 0.9278, 0.8955, 0.9278, 0.8955, 0.8955, 0.1045, 0.8955, 0.8955, 0.1045, 0.8955, 0.8955, 0.1045, 0.8955, 0.1045, 0.1045])
me_cube.materials.append(mat_mainmaterial)
me_cube.use_remesh_preserve_volume = False
me_cube.use_remesh_preserve_attributes = False
me_cube.use_mirror_vertex_groups = False
me_cube.update()

# ---- objects
ob_cube = bpy.data.objects.new('Cube', me_cube)
ob_lamp = bpy.data.objects.new('Lamp', light_lamp)
ob_camera = bpy.data.objects.new('Camera', cam_camera)

# ---- transforms, parenting, visibility, modifiers, constraints
ob_cube.location = (0.0, 0.0, 0.0)
ob_cube.lock_rotations_4d = False
ob_cube.empty_display_type = 'ARROWS'
ob_cube.lineart.crease_threshold = 0.0
ob_lamp.location = (4.076, 1.005, 5.904)
ob_lamp.rotation_euler = (0.6503, 0.05522, 1.866)
ob_lamp.lock_rotations_4d = False
ob_lamp.empty_display_type = 'ARROWS'
ob_lamp.color = (0.0, 0.0, 0.0, 0.0)
ob_lamp.lineart.crease_threshold = 0.0
ob_camera.location = (7.481, -6.508, 5.344)
ob_camera.rotation_euler = (1.109, 0.0, 0.8149)
ob_camera.lock_rotations_4d = False
ob_camera.empty_display_type = 'ARROWS'
ob_camera.color = (0.0, 0.0, 0.0, 0.0)
ob_camera.display_type = 'WIRE'
ob_camera.lineart.crease_threshold = 0.0

# ---- collection membership
col_collection_1.objects.link(ob_cube)
col_collection_1.objects.link(ob_lamp)
col_collection_1.objects.link(ob_camera)

# ---- scene / render settings (as saved in the file)
scene.camera = ob_camera
scene.frame_start = 1; scene.frame_end = 250; scene.frame_set(1)
scene.render.engine = 'CYCLES'
scene.render.image_settings.file_format = 'JPEG'
scene.render.image_settings.color_mode = 'RGB'
scene.render.resolution_percentage = 50
scene.render.dither_intensity = 0.0
scene.cycles.use_denoising = False
scene.cycles.samples = 128
scene.cycles.sampling_pattern = 'TABULATED_SOBOL'
scene.cycles.use_adaptive_sampling = False
scene.cycles.use_light_tree = False
scene.cycles.blur_glossy = 0.0
scene.cycles.sample_clamp_indirect = 0.0
scene.view_settings.view_transform = 'Standard'
bpy.context.view_layer.update()
